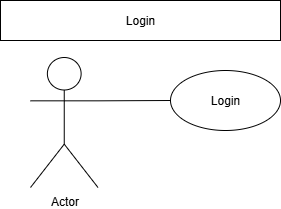

The diagram above was exported from draw.io. Its source (the exported page's mxGraphModel, read from the mxfile embedded in the PNG):
<mxGraphModel dx="1426" dy="777" grid="1" gridSize="10" guides="1" tooltips="1" connect="1" arrows="1" fold="1" page="1" pageScale="1" pageWidth="827" pageHeight="1169" math="0" shadow="0">
  <root>
    <mxCell id="0" />
    <mxCell id="1" parent="0" />
    <mxCell id="_JxuKAhI9sVRmH6OW24W-2" value="Actor" style="shape=umlActor;verticalLabelPosition=bottom;verticalAlign=top;html=1;outlineConnect=0;" parent="1" vertex="1">
      <mxGeometry x="190" y="217" width="67.5" height="130" as="geometry" />
    </mxCell>
    <mxCell id="_JxuKAhI9sVRmH6OW24W-17" value="Login" style="rounded=0;whiteSpace=wrap;html=1;" parent="1" vertex="1">
      <mxGeometry x="160" y="160" width="280" height="40" as="geometry" />
    </mxCell>
    <mxCell id="-XNEsezv5pu9wY9c7g47-16" value="Login" style="ellipse;whiteSpace=wrap;html=1;" parent="1" vertex="1">
      <mxGeometry x="330" y="230" width="110" height="60" as="geometry" />
    </mxCell>
    <mxCell id="-XNEsezv5pu9wY9c7g47-17" value="" style="endArrow=none;html=1;rounded=0;exitX=1;exitY=0.3333333333333333;exitDx=0;exitDy=0;exitPerimeter=0;entryX=0;entryY=0.5;entryDx=0;entryDy=0;" parent="1" source="_JxuKAhI9sVRmH6OW24W-2" target="-XNEsezv5pu9wY9c7g47-16" edge="1">
      <mxGeometry width="50" height="50" relative="1" as="geometry">
        <mxPoint x="390" y="230" as="sourcePoint" />
        <mxPoint x="440" y="180" as="targetPoint" />
      </mxGeometry>
    </mxCell>
  </root>
</mxGraphModel>